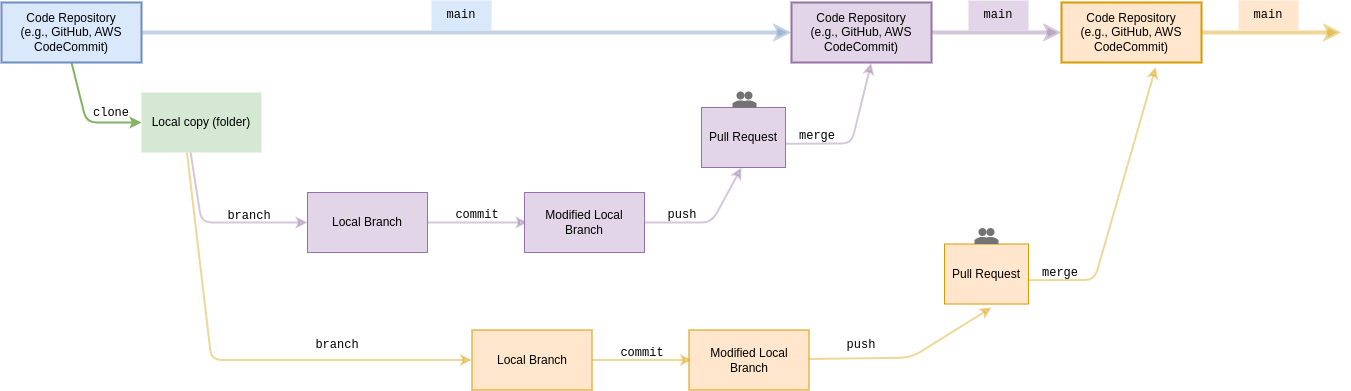

The diagram above was exported from draw.io. Its source (the exported page's mxGraphModel, read from the mxfile embedded in the PNG):
<mxGraphModel dx="1659" dy="405" grid="1" gridSize="10" guides="1" tooltips="1" connect="1" arrows="1" fold="1" page="1" pageScale="1" pageWidth="827" pageHeight="1169" math="0" shadow="0">
  <root>
    <mxCell id="0" />
    <mxCell id="1" parent="0" />
    <mxCell id="2" style="edgeStyle=none;html=1;strokeColor=#9673a6;strokeWidth=2;fontFamily=Courier New;endArrow=classic;endFill=1;opacity=40;fillColor=#e1d5e7;exitX=0.408;exitY=0.991;exitDx=0;exitDy=0;exitPerimeter=0;" parent="1" source="3" edge="1">
      <mxGeometry relative="1" as="geometry">
        <mxPoint x="-51" y="555" as="targetPoint" />
        <Array as="points">
          <mxPoint x="-157" y="555" />
        </Array>
      </mxGeometry>
    </mxCell>
    <mxCell id="3" value="Local copy (folder)" style="rounded=0;whiteSpace=wrap;html=1;strokeColor=none;fillColor=#d5e8d4;" parent="1" vertex="1">
      <mxGeometry x="-217" y="425" width="120" height="60" as="geometry" />
    </mxCell>
    <mxCell id="4" style="edgeStyle=none;html=1;entryX=0;entryY=0.5;entryDx=0;entryDy=0;strokeColor=#6c8ebf;strokeWidth=4;opacity=40;fillColor=#dae8fc;" parent="1" source="6" target="10" edge="1">
      <mxGeometry relative="1" as="geometry">
        <mxPoint x="209" y="365" as="targetPoint" />
      </mxGeometry>
    </mxCell>
    <mxCell id="5" style="edgeStyle=none;html=1;entryX=0;entryY=0.5;entryDx=0;entryDy=0;strokeColor=#82b366;strokeWidth=2;fillColor=#d5e8d4;exitX=0.5;exitY=1;exitDx=0;exitDy=0;" parent="1" source="6" target="3" edge="1">
      <mxGeometry relative="1" as="geometry">
        <Array as="points">
          <mxPoint x="-272" y="455" />
        </Array>
      </mxGeometry>
    </mxCell>
    <mxCell id="6" value="Code Repository &lt;br&gt;(e.g., GitHub, AWS CodeCommit)" style="rounded=0;whiteSpace=wrap;html=1;strokeColor=#6c8ebf;strokeWidth=2;fillColor=#dae8fc;" parent="1" vertex="1">
      <mxGeometry x="-357" y="335" width="140" height="60" as="geometry" />
    </mxCell>
    <mxCell id="7" value="main" style="text;html=1;strokeColor=none;fillColor=#dae8fc;align=center;verticalAlign=middle;whiteSpace=wrap;rounded=0;fontFamily=Courier New;" parent="1" vertex="1">
      <mxGeometry x="73" y="333" width="60" height="30" as="geometry" />
    </mxCell>
    <mxCell id="8" value="clone" style="text;html=1;strokeColor=none;fillColor=none;align=center;verticalAlign=middle;whiteSpace=wrap;rounded=0;fontFamily=Courier New;" parent="1" vertex="1">
      <mxGeometry x="-277" y="431" width="60" height="30" as="geometry" />
    </mxCell>
    <mxCell id="9" style="edgeStyle=none;html=1;strokeColor=#9673a6;strokeWidth=4;opacity=40;fillColor=#e1d5e7;entryX=0;entryY=0.5;entryDx=0;entryDy=0;" parent="1" target="37" edge="1">
      <mxGeometry relative="1" as="geometry">
        <mxPoint x="666" y="365" as="targetPoint" />
        <mxPoint x="573" y="365" as="sourcePoint" />
      </mxGeometry>
    </mxCell>
    <mxCell id="10" value="Code Repository &lt;br&gt;(e.g., GitHub, AWS CodeCommit)" style="rounded=0;whiteSpace=wrap;html=1;strokeColor=#9673a6;strokeWidth=2;fillColor=#e1d5e7;" parent="1" vertex="1">
      <mxGeometry x="433" y="335" width="140" height="60" as="geometry" />
    </mxCell>
    <mxCell id="11" value="push" style="text;html=1;strokeColor=none;fillColor=none;align=center;verticalAlign=middle;whiteSpace=wrap;rounded=0;fontFamily=Courier New;" parent="1" vertex="1">
      <mxGeometry x="294" y="533" width="60" height="30" as="geometry" />
    </mxCell>
    <mxCell id="12" value="main" style="text;html=1;strokeColor=none;fillColor=#e1d5e7;align=center;verticalAlign=middle;whiteSpace=wrap;rounded=0;fontFamily=Courier New;" parent="1" vertex="1">
      <mxGeometry x="610" y="333" width="60" height="30" as="geometry" />
    </mxCell>
    <mxCell id="13" value="branch" style="text;html=1;strokeColor=none;fillColor=none;align=center;verticalAlign=middle;whiteSpace=wrap;rounded=0;fontFamily=Courier New;" parent="1" vertex="1">
      <mxGeometry x="-139" y="534" width="60" height="30" as="geometry" />
    </mxCell>
    <mxCell id="14" style="edgeStyle=none;html=1;strokeColor=#9673a6;strokeWidth=2;fontFamily=Courier New;endArrow=classic;endFill=1;opacity=40;fillColor=#e1d5e7;" parent="1" source="15" edge="1">
      <mxGeometry relative="1" as="geometry">
        <mxPoint x="169" y="555" as="targetPoint" />
      </mxGeometry>
    </mxCell>
    <mxCell id="15" value="Local Branch" style="rounded=0;whiteSpace=wrap;html=1;strokeColor=#9673a6;fillColor=#e1d5e7;" parent="1" vertex="1">
      <mxGeometry x="-51" y="525" width="120" height="60" as="geometry" />
    </mxCell>
    <mxCell id="16" value="commit" style="text;html=1;strokeColor=none;fillColor=none;align=center;verticalAlign=middle;whiteSpace=wrap;rounded=0;fontFamily=Courier New;" parent="1" vertex="1">
      <mxGeometry x="89" y="533" width="60" height="30" as="geometry" />
    </mxCell>
    <mxCell id="17" style="edgeStyle=none;html=1;strokeColor=#9673a6;strokeWidth=2;fontFamily=Courier New;endArrow=classic;endFill=1;opacity=40;exitX=1;exitY=0.5;exitDx=0;exitDy=0;fillColor=#e1d5e7;" parent="1" source="18" edge="1">
      <mxGeometry relative="1" as="geometry">
        <mxPoint x="383" y="500" as="targetPoint" />
        <Array as="points">
          <mxPoint x="353" y="555" />
        </Array>
      </mxGeometry>
    </mxCell>
    <mxCell id="18" value="Modified Local Branch" style="rounded=0;whiteSpace=wrap;html=1;strokeColor=#9673a6;fillColor=#e1d5e7;" parent="1" vertex="1">
      <mxGeometry x="166" y="525" width="120" height="60" as="geometry" />
    </mxCell>
    <mxCell id="19" style="edgeStyle=none;html=1;strokeColor=#9673a6;strokeWidth=2;fontFamily=Courier New;endArrow=classic;endFill=1;opacity=40;exitX=0.999;exitY=0.603;exitDx=0;exitDy=0;exitPerimeter=0;fillColor=#e1d5e7;entryX=0.569;entryY=1.008;entryDx=0;entryDy=0;entryPerimeter=0;" parent="1" source="20" target="10" edge="1">
      <mxGeometry relative="1" as="geometry">
        <mxPoint x="513" y="400" as="targetPoint" />
        <Array as="points">
          <mxPoint x="493" y="476" />
        </Array>
      </mxGeometry>
    </mxCell>
    <mxCell id="20" value="Pull Request" style="rounded=0;whiteSpace=wrap;html=1;strokeColor=#9673a6;fillColor=#e1d5e7;" parent="1" vertex="1">
      <mxGeometry x="343" y="440" width="84" height="60" as="geometry" />
    </mxCell>
    <mxCell id="21" value="merge" style="text;html=1;strokeColor=none;fillColor=none;align=center;verticalAlign=middle;whiteSpace=wrap;rounded=0;fontFamily=Courier New;" parent="1" vertex="1">
      <mxGeometry x="429" y="454" width="60" height="30" as="geometry" />
    </mxCell>
    <mxCell id="22" value="" style="dashed=0;aspect=fixed;verticalLabelPosition=bottom;verticalAlign=top;align=center;shape=mxgraph.gmdl.users;strokeColor=none;fillColor=#737373;shadow=0;sketch=0;strokeWidth=2;fontFamily=Courier New;" parent="1" vertex="1">
      <mxGeometry x="374" y="424" width="24" height="16" as="geometry" />
    </mxCell>
    <mxCell id="23" style="edgeStyle=none;html=1;strokeColor=#d79b00;strokeWidth=2;fontFamily=Courier New;endArrow=classic;endFill=1;opacity=40;fillColor=#ffe6cc;exitX=0.379;exitY=1.005;exitDx=0;exitDy=0;exitPerimeter=0;entryX=0;entryY=0.5;entryDx=0;entryDy=0;" parent="1" source="3" target="27" edge="1">
      <mxGeometry relative="1" as="geometry">
        <mxPoint x="-41" y="692.52" as="targetPoint" />
        <mxPoint x="-158.0400000000002" y="621.98" as="sourcePoint" />
        <Array as="points">
          <mxPoint x="-147" y="692.52" />
        </Array>
      </mxGeometry>
    </mxCell>
    <mxCell id="24" value="push" style="text;html=1;strokeColor=none;fillColor=none;align=center;verticalAlign=middle;whiteSpace=wrap;rounded=0;fontFamily=Courier New;" parent="1" vertex="1">
      <mxGeometry x="473" y="662.52" width="60" height="30" as="geometry" />
    </mxCell>
    <mxCell id="25" value="branch" style="text;html=1;strokeColor=none;fillColor=none;align=center;verticalAlign=middle;whiteSpace=wrap;rounded=0;fontFamily=Courier New;" parent="1" vertex="1">
      <mxGeometry x="-51" y="662.52" width="60" height="30" as="geometry" />
    </mxCell>
    <mxCell id="26" style="edgeStyle=none;html=1;strokeColor=#d79b00;strokeWidth=2;fontFamily=Courier New;endArrow=classic;endFill=1;opacity=40;fillColor=#ffe6cc;" parent="1" source="27" edge="1">
      <mxGeometry relative="1" as="geometry">
        <mxPoint x="333.5" y="692.52" as="targetPoint" />
      </mxGeometry>
    </mxCell>
    <mxCell id="27" value="Local Branch" style="rounded=0;whiteSpace=wrap;html=1;strokeColor=#d79b00;fillColor=#ffe6cc;" parent="1" vertex="1">
      <mxGeometry x="113.5" y="662.52" width="120" height="60" as="geometry" />
    </mxCell>
    <mxCell id="28" value="commit" style="text;html=1;strokeColor=none;fillColor=none;align=center;verticalAlign=middle;whiteSpace=wrap;rounded=0;fontFamily=Courier New;" parent="1" vertex="1">
      <mxGeometry x="253.5" y="670.52" width="60" height="30" as="geometry" />
    </mxCell>
    <mxCell id="29" style="edgeStyle=none;html=1;strokeColor=#d79b00;strokeWidth=2;fontFamily=Courier New;endArrow=classic;endFill=1;opacity=40;fillColor=#ffe6cc;" parent="1" source="30" edge="1">
      <mxGeometry relative="1" as="geometry">
        <mxPoint x="633" y="640" as="targetPoint" />
        <Array as="points">
          <mxPoint x="553" y="690" />
        </Array>
      </mxGeometry>
    </mxCell>
    <mxCell id="30" value="Modified Local Branch" style="rounded=0;whiteSpace=wrap;html=1;strokeColor=#d79b00;fillColor=#ffe6cc;" parent="1" vertex="1">
      <mxGeometry x="330.5" y="662.52" width="120" height="60" as="geometry" />
    </mxCell>
    <mxCell id="31" style="edgeStyle=none;html=1;strokeColor=#d79b00;strokeWidth=2;fontFamily=Courier New;endArrow=classic;endFill=1;opacity=40;exitX=0.999;exitY=0.603;exitDx=0;exitDy=0;exitPerimeter=0;fillColor=#ffe6cc;entryX=0.673;entryY=1.075;entryDx=0;entryDy=0;entryPerimeter=0;" parent="1" source="32" target="37" edge="1">
      <mxGeometry relative="1" as="geometry">
        <mxPoint x="755.6599999999999" y="532" as="targetPoint" />
        <Array as="points">
          <mxPoint x="736" y="612.52" />
        </Array>
      </mxGeometry>
    </mxCell>
    <mxCell id="32" value="Pull Request" style="rounded=0;whiteSpace=wrap;html=1;strokeColor=#d79b00;fillColor=#ffe6cc;" parent="1" vertex="1">
      <mxGeometry x="586" y="576.52" width="84" height="60" as="geometry" />
    </mxCell>
    <mxCell id="33" value="merge" style="text;html=1;strokeColor=none;fillColor=none;align=center;verticalAlign=middle;whiteSpace=wrap;rounded=0;fontFamily=Courier New;" parent="1" vertex="1">
      <mxGeometry x="672" y="590.52" width="60" height="30" as="geometry" />
    </mxCell>
    <mxCell id="35" value="" style="dashed=0;aspect=fixed;verticalLabelPosition=bottom;verticalAlign=top;align=center;shape=mxgraph.gmdl.users;strokeColor=none;fillColor=#737373;shadow=0;sketch=0;strokeWidth=2;fontFamily=Courier New;" parent="1" vertex="1">
      <mxGeometry x="616" y="560.52" width="24" height="16" as="geometry" />
    </mxCell>
    <mxCell id="36" style="edgeStyle=none;html=1;strokeColor=#d79b00;strokeWidth=4;fontFamily=Courier New;endArrow=classic;endFill=1;opacity=40;fillColor=#ffe6cc;" parent="1" source="37" edge="1">
      <mxGeometry relative="1" as="geometry">
        <mxPoint x="983" y="365" as="targetPoint" />
      </mxGeometry>
    </mxCell>
    <mxCell id="37" value="Code Repository &lt;br&gt;(e.g., GitHub, AWS CodeCommit)" style="rounded=0;whiteSpace=wrap;html=1;strokeColor=#d79b00;strokeWidth=2;fillColor=#ffe6cc;" parent="1" vertex="1">
      <mxGeometry x="703" y="335" width="140" height="60" as="geometry" />
    </mxCell>
    <mxCell id="38" value="main" style="text;html=1;align=center;verticalAlign=middle;whiteSpace=wrap;rounded=0;fontFamily=Courier New;fillColor=#ffe6cc;strokeColor=none;" parent="1" vertex="1">
      <mxGeometry x="880" y="333" width="60" height="30" as="geometry" />
    </mxCell>
  </root>
</mxGraphModel>